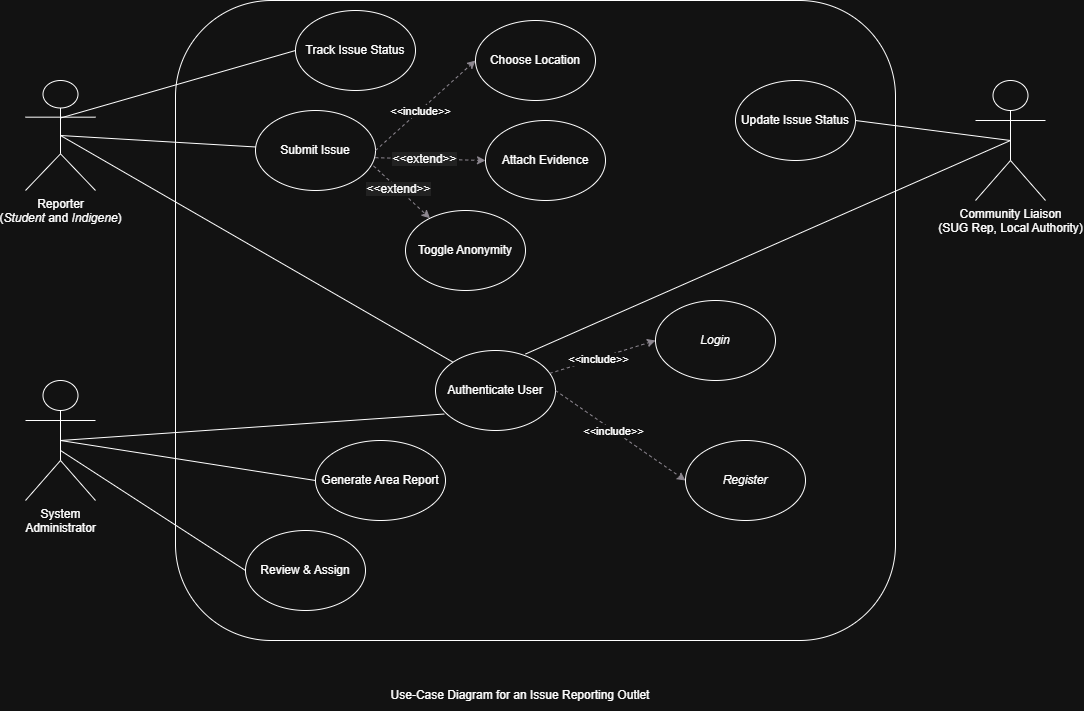

The diagram above was exported from draw.io. Its source (the exported page's mxGraphModel, read from the mxfile embedded in the PNG):
<mxGraphModel dx="2567" dy="1013" grid="1" gridSize="10" guides="1" tooltips="1" connect="1" arrows="1" fold="1" page="1" pageScale="1" pageWidth="850" pageHeight="1100" math="0" shadow="0">
  <root>
    <mxCell id="0" />
    <mxCell id="1" parent="0" />
    <mxCell id="5cqBaOL2DUZY7zXgqk6r-1" parent="1" style="rounded=1;whiteSpace=wrap;html=1;" value="" vertex="1">
      <mxGeometry height="640" width="720" x="80" y="180" as="geometry" />
    </mxCell>
    <mxCell id="5cqBaOL2DUZY7zXgqk6r-2" parent="1" style="shape=umlActor;verticalLabelPosition=bottom;verticalAlign=top;html=1;outlineConnect=0;" value="Reporter&lt;br&gt;(&lt;i data-path-to-node=&quot;5,0,0&quot; data-index-in-node=&quot;42&quot;&gt;Student&lt;/i&gt; and &lt;i data-path-to-node=&quot;5,0,0&quot; data-index-in-node=&quot;54&quot;&gt;Indigene&lt;/i&gt;&lt;span data-path-to-node=&quot;5,0,0&quot; data-index-in-node=&quot;54&quot;&gt;)&lt;/span&gt;" vertex="1">
      <mxGeometry height="110" width="70" x="-70" y="260" as="geometry" />
    </mxCell>
    <mxCell id="5cqBaOL2DUZY7zXgqk6r-3" parent="1" style="shape=umlActor;verticalLabelPosition=bottom;verticalAlign=top;html=1;outlineConnect=0;" value="System&lt;br&gt;Administrator" vertex="1">
      <mxGeometry height="120" width="70" x="-70" y="560" as="geometry" />
    </mxCell>
    <mxCell id="5cqBaOL2DUZY7zXgqk6r-4" parent="1" style="shape=umlActor;verticalLabelPosition=bottom;verticalAlign=top;html=1;outlineConnect=0;" value="Community Liaison&lt;br&gt;(SUG Rep, Local Authority)" vertex="1">
      <mxGeometry height="120" width="70" x="880" y="260" as="geometry" />
    </mxCell>
    <mxCell id="5cqBaOL2DUZY7zXgqk6r-5" parent="1" style="ellipse;whiteSpace=wrap;html=1;" value="Authenticate User" vertex="1">
      <mxGeometry height="80" width="120" x="340" y="530" as="geometry" />
    </mxCell>
    <mxCell id="5cqBaOL2DUZY7zXgqk6r-6" parent="1" style="ellipse;whiteSpace=wrap;html=1;" value="&lt;i data-path-to-node=&quot;7,0,0&quot; data-index-in-node=&quot;40&quot;&gt;Login&lt;/i&gt;" vertex="1">
      <mxGeometry height="80" width="120" x="560" y="480" as="geometry" />
    </mxCell>
    <mxCell id="5cqBaOL2DUZY7zXgqk6r-7" edge="1" parent="1" source="5cqBaOL2DUZY7zXgqk6r-5" style="endArrow=classic;html=1;rounded=0;entryX=0;entryY=0.5;entryDx=0;entryDy=0;dashed=1;strokeColor=#79727D;" target="5cqBaOL2DUZY7zXgqk6r-6" value="">
      <mxGeometry height="50" relative="1" width="50" as="geometry">
        <mxPoint x="280" y="320" as="sourcePoint" />
        <mxPoint x="330" y="270" as="targetPoint" />
      </mxGeometry>
    </mxCell>
    <mxCell id="5cqBaOL2DUZY7zXgqk6r-8" connectable="0" parent="5cqBaOL2DUZY7zXgqk6r-7" style="edgeLabel;html=1;align=center;verticalAlign=middle;resizable=0;points=[];" value="&amp;lt;&amp;lt;include&amp;gt;&amp;gt;" vertex="1">
      <mxGeometry relative="1" x="-0.11" as="geometry">
        <mxPoint as="offset" />
      </mxGeometry>
    </mxCell>
    <mxCell id="5cqBaOL2DUZY7zXgqk6r-9" edge="1" parent="1" source="5cqBaOL2DUZY7zXgqk6r-5" style="endArrow=classic;html=1;rounded=0;entryX=0;entryY=0.5;entryDx=0;entryDy=0;dashed=1;strokeColor=#79727D;exitX=1;exitY=0.5;exitDx=0;exitDy=0;" target="5cqBaOL2DUZY7zXgqk6r-31" value="">
      <mxGeometry height="50" relative="1" width="50" as="geometry">
        <mxPoint x="290" y="330" as="sourcePoint" />
        <mxPoint x="500" y="325" as="targetPoint" />
      </mxGeometry>
    </mxCell>
    <mxCell id="5cqBaOL2DUZY7zXgqk6r-10" connectable="0" parent="5cqBaOL2DUZY7zXgqk6r-9" style="edgeLabel;html=1;align=center;verticalAlign=middle;resizable=0;points=[];" value="&amp;lt;&amp;lt;include&amp;gt;&amp;gt;" vertex="1">
      <mxGeometry relative="1" x="-0.11" as="geometry">
        <mxPoint as="offset" />
      </mxGeometry>
    </mxCell>
    <mxCell id="5cqBaOL2DUZY7zXgqk6r-11" parent="1" style="ellipse;whiteSpace=wrap;html=1;" value="Submit Issue" vertex="1">
      <mxGeometry height="80" width="120" x="160" y="290" as="geometry" />
    </mxCell>
    <mxCell id="5cqBaOL2DUZY7zXgqk6r-12" parent="1" style="ellipse;whiteSpace=wrap;html=1;" value="Toggle Anonymity" vertex="1">
      <mxGeometry height="80" width="120" x="310" y="390" as="geometry" />
    </mxCell>
    <mxCell id="5cqBaOL2DUZY7zXgqk6r-13" parent="1" style="ellipse;whiteSpace=wrap;html=1;" value="Attach Evidence" vertex="1">
      <mxGeometry height="80" width="120" x="390" y="300" as="geometry" />
    </mxCell>
    <mxCell id="5cqBaOL2DUZY7zXgqk6r-14" parent="1" style="ellipse;whiteSpace=wrap;html=1;" value="Choose Location" vertex="1">
      <mxGeometry height="80" width="120" x="380" y="200" as="geometry" />
    </mxCell>
    <mxCell id="5cqBaOL2DUZY7zXgqk6r-15" edge="1" parent="1" source="5cqBaOL2DUZY7zXgqk6r-11" style="endArrow=classic;html=1;rounded=0;entryX=0;entryY=0.5;entryDx=0;entryDy=0;dashed=1;strokeColor=#79727D;exitX=1;exitY=0.5;exitDx=0;exitDy=0;" target="5cqBaOL2DUZY7zXgqk6r-14" value="">
      <mxGeometry height="50" relative="1" width="50" as="geometry">
        <mxPoint x="290" y="592.5" as="sourcePoint" />
        <mxPoint x="500" y="587.5" as="targetPoint" />
      </mxGeometry>
    </mxCell>
    <mxCell id="5cqBaOL2DUZY7zXgqk6r-16" connectable="0" parent="5cqBaOL2DUZY7zXgqk6r-15" style="edgeLabel;html=1;align=center;verticalAlign=middle;resizable=0;points=[];" value="&amp;lt;&amp;lt;include&amp;gt;&amp;gt;" vertex="1">
      <mxGeometry relative="1" x="-0.11" as="geometry">
        <mxPoint as="offset" />
      </mxGeometry>
    </mxCell>
    <mxCell id="5cqBaOL2DUZY7zXgqk6r-17" edge="1" parent="1" source="5cqBaOL2DUZY7zXgqk6r-11" style="endArrow=classic;html=1;rounded=0;entryX=0;entryY=0.5;entryDx=0;entryDy=0;dashed=1;strokeColor=#79727D;exitX=0.998;exitY=0.59;exitDx=0;exitDy=0;exitPerimeter=0;" target="5cqBaOL2DUZY7zXgqk6r-13" value="">
      <mxGeometry height="50" relative="1" width="50" as="geometry">
        <mxPoint x="300" y="602.5" as="sourcePoint" />
        <mxPoint x="460" y="550" as="targetPoint" />
      </mxGeometry>
    </mxCell>
    <mxCell id="5cqBaOL2DUZY7zXgqk6r-18" connectable="0" parent="5cqBaOL2DUZY7zXgqk6r-17" style="edgeLabel;html=1;align=center;verticalAlign=middle;resizable=0;points=[];" value="&lt;span style=&quot;font-size: 12px; text-align: left; white-space: normal; background-color: rgb(236, 236, 236);&quot;&gt;&amp;lt;&amp;lt;extend&amp;gt;&amp;gt;&lt;/span&gt;" vertex="1">
      <mxGeometry relative="1" x="-0.13" as="geometry">
        <mxPoint as="offset" />
      </mxGeometry>
    </mxCell>
    <mxCell id="5cqBaOL2DUZY7zXgqk6r-19" parent="1" style="ellipse;whiteSpace=wrap;html=1;" value="&lt;div&gt;&lt;span style=&quot;background-color: transparent; color: light-dark(rgb(0, 0, 0), rgb(255, 255, 255));&quot;&gt;Update Issue Status&lt;/span&gt;&lt;/div&gt;" vertex="1">
      <mxGeometry height="80" width="120" x="640" y="260" as="geometry" />
    </mxCell>
    <mxCell id="5cqBaOL2DUZY7zXgqk6r-20" parent="1" style="ellipse;whiteSpace=wrap;html=1;" value="Track Issue Status" vertex="1">
      <mxGeometry height="80" width="120" x="200" y="190" as="geometry" />
    </mxCell>
    <mxCell id="5cqBaOL2DUZY7zXgqk6r-21" parent="1" style="ellipse;whiteSpace=wrap;html=1;" value="Review &amp;amp; Assign" vertex="1">
      <mxGeometry height="80" width="120" x="150" y="710" as="geometry" />
    </mxCell>
    <mxCell id="5cqBaOL2DUZY7zXgqk6r-22" parent="1" style="ellipse;whiteSpace=wrap;html=1;" value="Generate Area Report" vertex="1">
      <mxGeometry height="80" width="130" x="220" y="620" as="geometry" />
    </mxCell>
    <mxCell id="5cqBaOL2DUZY7zXgqk6r-23" edge="1" parent="1" source="5cqBaOL2DUZY7zXgqk6r-5" style="endArrow=none;html=1;rounded=0;entryX=0.5;entryY=0.5;entryDx=0;entryDy=0;entryPerimeter=0;exitX=0;exitY=0;exitDx=0;exitDy=0;" target="5cqBaOL2DUZY7zXgqk6r-2" value="">
      <mxGeometry height="50" relative="1" width="50" as="geometry">
        <mxPoint x="340" y="570" as="sourcePoint" />
        <mxPoint x="-10" y="320" as="targetPoint" />
      </mxGeometry>
    </mxCell>
    <mxCell id="5cqBaOL2DUZY7zXgqk6r-24" edge="1" parent="1" source="5cqBaOL2DUZY7zXgqk6r-21" style="endArrow=none;html=1;rounded=0;exitX=0;exitY=0.5;exitDx=0;exitDy=0;entryX=0.5;entryY=0.5;entryDx=0;entryDy=0;entryPerimeter=0;" value="">
      <mxGeometry height="50" relative="1" width="50" as="geometry">
        <mxPoint x="160" y="635" as="sourcePoint" />
        <mxPoint x="-35" y="630" as="targetPoint" />
      </mxGeometry>
    </mxCell>
    <mxCell id="5cqBaOL2DUZY7zXgqk6r-25" edge="1" parent="1" source="5cqBaOL2DUZY7zXgqk6r-19" style="endArrow=none;html=1;rounded=0;exitX=1;exitY=0.5;exitDx=0;exitDy=0;entryX=0.5;entryY=0.5;entryDx=0;entryDy=0;entryPerimeter=0;" target="5cqBaOL2DUZY7zXgqk6r-4" value="">
      <mxGeometry height="50" relative="1" width="50" as="geometry">
        <mxPoint x="760" y="310" as="sourcePoint" />
        <mxPoint x="810" y="260" as="targetPoint" />
      </mxGeometry>
    </mxCell>
    <mxCell id="5cqBaOL2DUZY7zXgqk6r-26" edge="1" parent="1" source="5cqBaOL2DUZY7zXgqk6r-20" style="endArrow=none;html=1;rounded=0;exitX=0;exitY=0.5;exitDx=0;exitDy=0;entryX=0.5;entryY=0.5;entryDx=0;entryDy=0;entryPerimeter=0;" value="">
      <mxGeometry height="50" relative="1" width="50" as="geometry">
        <mxPoint x="160" y="302.5" as="sourcePoint" />
        <mxPoint x="-35" y="297.5" as="targetPoint" />
      </mxGeometry>
    </mxCell>
    <mxCell id="5cqBaOL2DUZY7zXgqk6r-27" edge="1" parent="1" source="5cqBaOL2DUZY7zXgqk6r-11" style="endArrow=none;html=1;rounded=0;entryX=0.5;entryY=0.5;entryDx=0;entryDy=0;entryPerimeter=0;" target="5cqBaOL2DUZY7zXgqk6r-2" value="">
      <mxGeometry height="50" relative="1" width="50" as="geometry">
        <mxPoint x="160" y="335" as="sourcePoint" />
        <mxPoint x="-35" y="330" as="targetPoint" />
      </mxGeometry>
    </mxCell>
    <mxCell id="5cqBaOL2DUZY7zXgqk6r-28" edge="1" parent="1" source="5cqBaOL2DUZY7zXgqk6r-22" style="endArrow=none;html=1;rounded=0;exitX=0;exitY=0.5;exitDx=0;exitDy=0;entryX=0.5;entryY=0.5;entryDx=0;entryDy=0;entryPerimeter=0;" target="5cqBaOL2DUZY7zXgqk6r-3" value="">
      <mxGeometry height="50" relative="1" width="50" as="geometry">
        <mxPoint x="193" y="620" as="sourcePoint" />
        <mxPoint x="-20" y="832" as="targetPoint" />
      </mxGeometry>
    </mxCell>
    <mxCell id="5cqBaOL2DUZY7zXgqk6r-29" edge="1" parent="1" source="5cqBaOL2DUZY7zXgqk6r-11" style="endArrow=classic;html=1;rounded=0;dashed=1;strokeColor=#79727D;exitX=0.983;exitY=0.692;exitDx=0;exitDy=0;exitPerimeter=0;" target="5cqBaOL2DUZY7zXgqk6r-12" value="">
      <mxGeometry height="50" relative="1" width="50" as="geometry">
        <mxPoint x="278" y="345" as="sourcePoint" />
        <mxPoint x="348" y="672" as="targetPoint" />
      </mxGeometry>
    </mxCell>
    <mxCell id="5cqBaOL2DUZY7zXgqk6r-30" connectable="0" parent="5cqBaOL2DUZY7zXgqk6r-29" style="edgeLabel;html=1;align=center;verticalAlign=middle;resizable=0;points=[];" value="&lt;span style=&quot;font-size: 12px; text-align: left; white-space: normal; background-color: rgb(236, 236, 236);&quot;&gt;&amp;lt;&amp;lt;extend&amp;gt;&amp;gt;&lt;/span&gt;" vertex="1">
      <mxGeometry relative="1" x="-0.13" as="geometry">
        <mxPoint as="offset" />
      </mxGeometry>
    </mxCell>
    <mxCell id="5cqBaOL2DUZY7zXgqk6r-31" parent="1" style="ellipse;whiteSpace=wrap;html=1;" value="&lt;i data-path-to-node=&quot;7,0,0&quot; data-index-in-node=&quot;50&quot;&gt;Register&lt;/i&gt;" vertex="1">
      <mxGeometry height="80" width="120" x="590" y="620" as="geometry" />
    </mxCell>
    <mxCell id="5cqBaOL2DUZY7zXgqk6r-32" edge="1" parent="1" source="5cqBaOL2DUZY7zXgqk6r-5" style="endArrow=none;html=1;rounded=0;exitX=0.073;exitY=0.794;exitDx=0;exitDy=0;entryX=0.5;entryY=0.5;entryDx=0;entryDy=0;entryPerimeter=0;exitPerimeter=0;" target="5cqBaOL2DUZY7zXgqk6r-3" value="">
      <mxGeometry height="50" relative="1" width="50" as="geometry">
        <mxPoint x="145" y="640" as="sourcePoint" />
        <mxPoint y="570" as="targetPoint" />
      </mxGeometry>
    </mxCell>
    <mxCell id="5cqBaOL2DUZY7zXgqk6r-33" edge="1" parent="1" source="5cqBaOL2DUZY7zXgqk6r-5" style="endArrow=none;html=1;rounded=0;exitX=0.75;exitY=0.044;exitDx=0;exitDy=0;exitPerimeter=0;entryX=0.5;entryY=0.5;entryDx=0;entryDy=0;entryPerimeter=0;" target="5cqBaOL2DUZY7zXgqk6r-4" value="">
      <mxGeometry height="50" relative="1" width="50" as="geometry">
        <mxPoint x="770" y="310" as="sourcePoint" />
        <mxPoint x="910" y="330" as="targetPoint" />
      </mxGeometry>
    </mxCell>
    <mxCell id="5cqBaOL2DUZY7zXgqk6r-34" parent="1" style="text;html=1;whiteSpace=wrap;strokeColor=none;fillColor=none;align=center;verticalAlign=middle;rounded=0;" value="Use-Case Diagram for an Issue Reporting Outlet" vertex="1">
      <mxGeometry height="30" width="280" x="285" y="860" as="geometry" />
    </mxCell>
  </root>
</mxGraphModel>